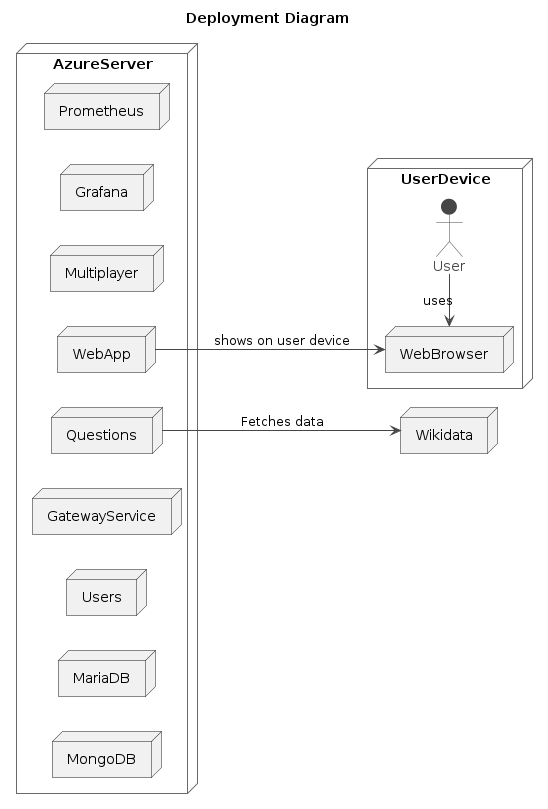

The diagram above was rendered by PlantUML. Its source (embedded in the PNG):
@startuml
'''




title Deployment Diagram

!theme vibrant

left to right direction
node AzureServer{    
    

    node MongoDB {
        
    } 
    
   node MariaDB {
   }

  node Users{
  }   

 node GatewayService{
    
    }

 node WebApp {
        
    }   

node Questions{
       
    }

node Multiplayer{
        
    }

 node Grafana{
        
    }   

  node Prometheus{
        
    }   

}

node Wikidata{
  
    }
 
node UserDevice {
    node WebBrowser {
    }


 
Actor User

}

User -l-> WebBrowser : "uses"


WebApp -d-> WebBrowser : "shows on user device"
Questions -d-> Wikidata : "Fetches data"

'''
@enduml